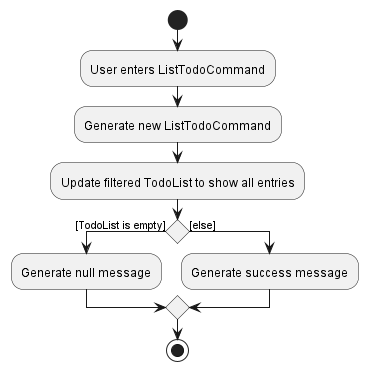

The diagram above was rendered by PlantUML. Its source (embedded in the PNG):
@startuml
start
:User enters ListTodoCommand;
:Generate new ListTodoCommand;
:Update filtered TodoList to show all entries;
    if () then ([TodoList is empty])
        :Generate null message;
    else ([else])
        :Generate success message;
    endif
stop

@enduml